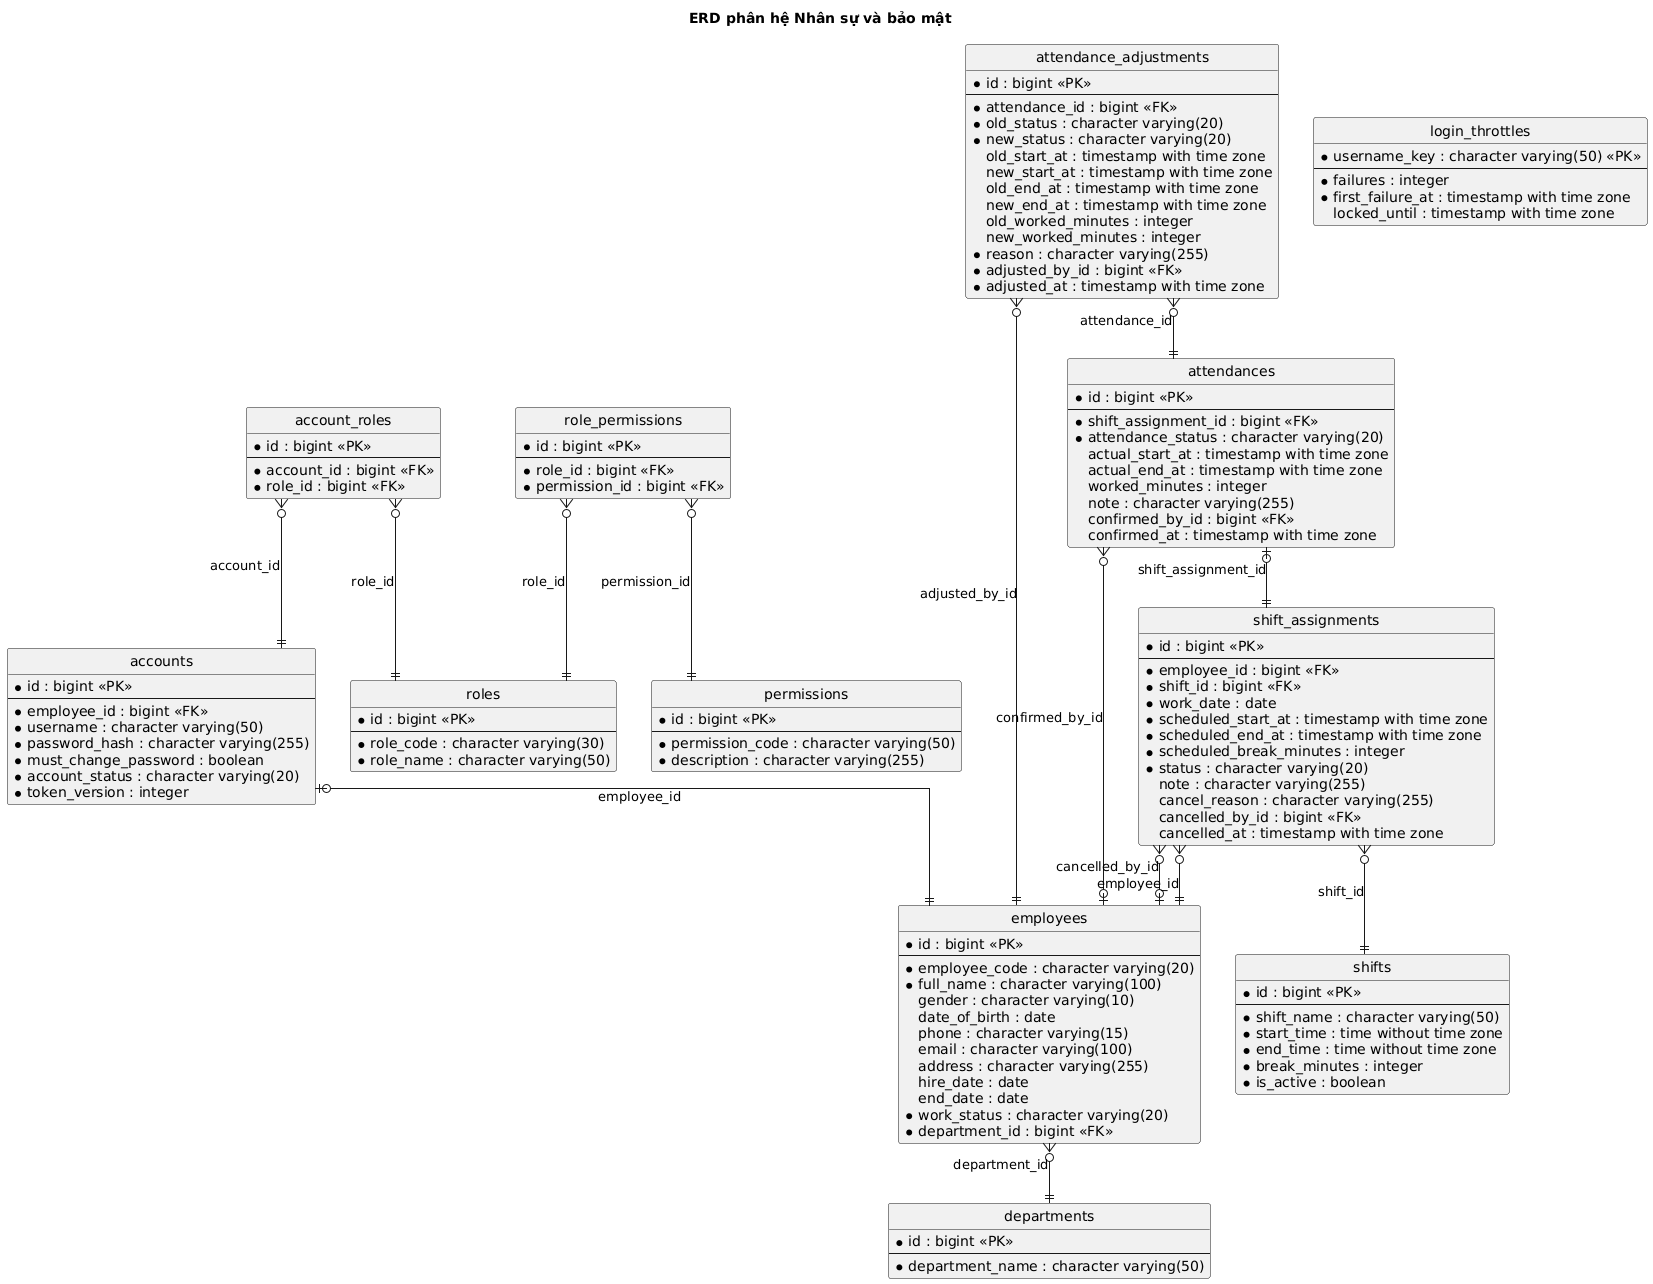

The diagram above was rendered by PlantUML. Its source (embedded in the PNG):
@startuml
hide circle
skinparam linetype ortho
skinparam shadowing false
skinparam defaultFontName "DejaVu Sans"
skinparam entity {
  BackgroundColor #EAF2FB
  BorderColor #1565C0
}
title ERD phân hệ Nhân sự và bảo mật
entity "departments" as departments {
  * id : bigint <<PK>>
  --
  * department_name : character varying(50)
}
entity "employees" as employees {
  * id : bigint <<PK>>
  --
  * employee_code : character varying(20)
  * full_name : character varying(100)
  gender : character varying(10)
  date_of_birth : date
  phone : character varying(15)
  email : character varying(100)
  address : character varying(255)
  hire_date : date
  end_date : date
  * work_status : character varying(20)
  * department_id : bigint <<FK>>
}
entity "accounts" as accounts {
  * id : bigint <<PK>>
  --
  * employee_id : bigint <<FK>>
  * username : character varying(50)
  * password_hash : character varying(255)
  * must_change_password : boolean
  * account_status : character varying(20)
  * token_version : integer
}
entity "roles" as roles {
  * id : bigint <<PK>>
  --
  * role_code : character varying(30)
  * role_name : character varying(50)
}
entity "permissions" as permissions {
  * id : bigint <<PK>>
  --
  * permission_code : character varying(50)
  * description : character varying(255)
}
entity "account_roles" as account_roles {
  * id : bigint <<PK>>
  --
  * account_id : bigint <<FK>>
  * role_id : bigint <<FK>>
}
entity "role_permissions" as role_permissions {
  * id : bigint <<PK>>
  --
  * role_id : bigint <<FK>>
  * permission_id : bigint <<FK>>
}
entity "shifts" as shifts {
  * id : bigint <<PK>>
  --
  * shift_name : character varying(50)
  * start_time : time without time zone
  * end_time : time without time zone
  * break_minutes : integer
  * is_active : boolean
}
entity "shift_assignments" as shift_assignments {
  * id : bigint <<PK>>
  --
  * employee_id : bigint <<FK>>
  * shift_id : bigint <<FK>>
  * work_date : date
  * scheduled_start_at : timestamp with time zone
  * scheduled_end_at : timestamp with time zone
  * scheduled_break_minutes : integer
  * status : character varying(20)
  note : character varying(255)
  cancel_reason : character varying(255)
  cancelled_by_id : bigint <<FK>>
  cancelled_at : timestamp with time zone
}
entity "attendances" as attendances {
  * id : bigint <<PK>>
  --
  * shift_assignment_id : bigint <<FK>>
  * attendance_status : character varying(20)
  actual_start_at : timestamp with time zone
  actual_end_at : timestamp with time zone
  worked_minutes : integer
  note : character varying(255)
  confirmed_by_id : bigint <<FK>>
  confirmed_at : timestamp with time zone
}
entity "attendance_adjustments" as attendance_adjustments {
  * id : bigint <<PK>>
  --
  * attendance_id : bigint <<FK>>
  * old_status : character varying(20)
  * new_status : character varying(20)
  old_start_at : timestamp with time zone
  new_start_at : timestamp with time zone
  old_end_at : timestamp with time zone
  new_end_at : timestamp with time zone
  old_worked_minutes : integer
  new_worked_minutes : integer
  * reason : character varying(255)
  * adjusted_by_id : bigint <<FK>>
  * adjusted_at : timestamp with time zone
}
entity "login_throttles" as login_throttles {
  * username_key : character varying(50) <<PK>>
  --
  * failures : integer
  * first_failure_at : timestamp with time zone
  locked_until : timestamp with time zone
}
accounts |o--|| employees : employee_id
account_roles }o--|| accounts : account_id
account_roles }o--|| roles : role_id
attendance_adjustments }o--|| employees : adjusted_by_id
attendance_adjustments }o--|| attendances : attendance_id
attendances }o--o| employees : confirmed_by_id
attendances |o--|| shift_assignments : shift_assignment_id
employees }o--|| departments : department_id
role_permissions }o--|| permissions : permission_id
role_permissions }o--|| roles : role_id
shift_assignments }o--o| employees : cancelled_by_id
shift_assignments }o--|| employees : employee_id
shift_assignments }o--|| shifts : shift_id
@enduml